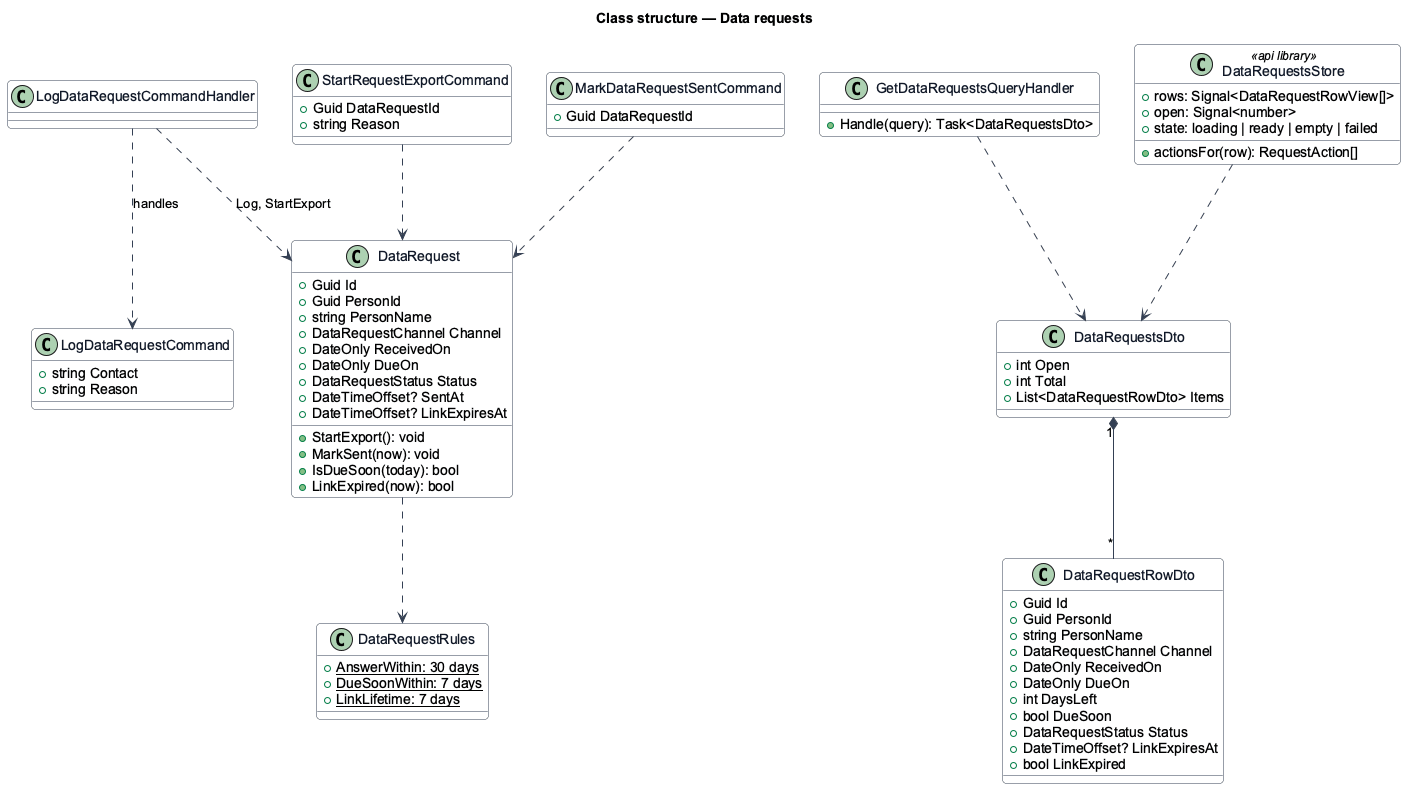

The diagram above was rendered by PlantUML. Its source (embedded in the PNG):
@startuml
skinparam backgroundColor #FFFFFF
skinparam shadowing false
skinparam roundcorner 8
skinparam defaultFontName Arial
skinparam ArrowColor #344054
skinparam class {
  BorderColor #344054
  FontColor #101828
  BackgroundColor #F9FAFB
}
title Class structure — Data requests

class DataRequest {
  +Guid Id
  +Guid PersonId
  +string PersonName
  +DataRequestChannel Channel
  +DateOnly ReceivedOn
  +DateOnly DueOn
  +DataRequestStatus Status
  +DateTimeOffset? SentAt
  +DateTimeOffset? LinkExpiresAt
  +StartExport(): void
  +MarkSent(now): void
  +IsDueSoon(today): bool
  +LinkExpired(now): bool
}
class DataRequestRules {
  +{static} AnswerWithin: 30 days
  +{static} DueSoonWithin: 7 days
  +{static} LinkLifetime: 7 days
}
class LogDataRequestCommand {
  +string Contact
  +string Reason
}
class LogDataRequestCommandHandler
class StartRequestExportCommand {
  +Guid DataRequestId
  +string Reason
}
class MarkDataRequestSentCommand {
  +Guid DataRequestId
}
class GetDataRequestsQueryHandler {
  +Handle(query): Task<DataRequestsDto>
}
class DataRequestsDto {
  +int Open
  +int Total
  +List<DataRequestRowDto> Items
}
class DataRequestRowDto {
  +Guid Id
  +Guid PersonId
  +string PersonName
  +DataRequestChannel Channel
  +DateOnly ReceivedOn
  +DateOnly DueOn
  +int DaysLeft
  +bool DueSoon
  +DataRequestStatus Status
  +DateTimeOffset? LinkExpiresAt
  +bool LinkExpired
}
class DataRequestsStore <<api library>> {
  +rows: Signal<DataRequestRowView[]>
  +open: Signal<number>
  +state: loading | ready | empty | failed
  +actionsFor(row): RequestAction[]
}
LogDataRequestCommandHandler ..> LogDataRequestCommand : handles
LogDataRequestCommandHandler ..> DataRequest : Log, StartExport
DataRequest ..> DataRequestRules
GetDataRequestsQueryHandler ..> DataRequestsDto
DataRequestsDto "1" *-- "*" DataRequestRowDto
DataRequestsStore ..> DataRequestsDto
StartRequestExportCommand ..> DataRequest
MarkDataRequestSentCommand ..> DataRequest
@enduml